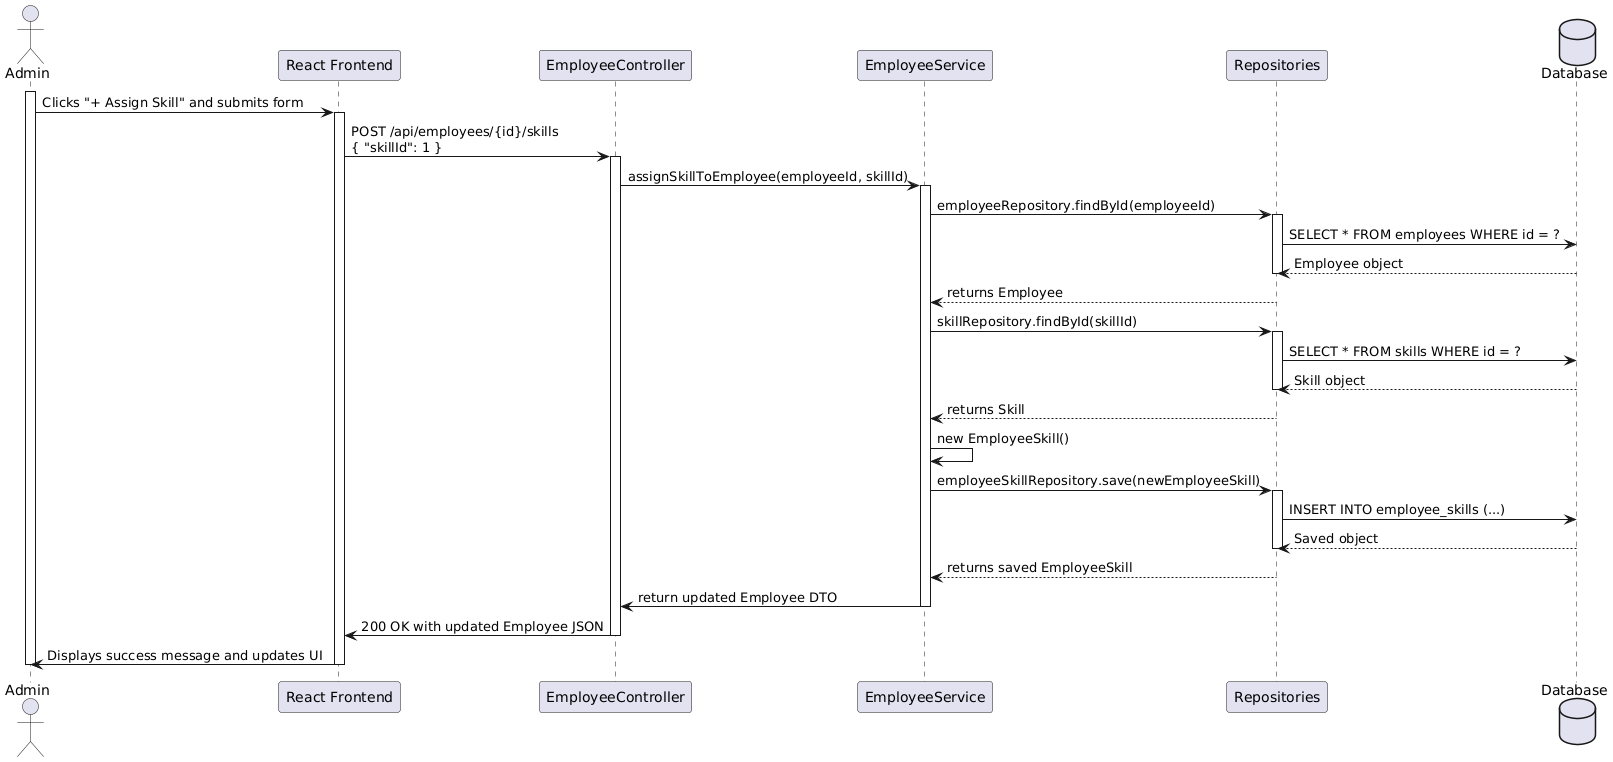

The diagram above was rendered by PlantUML. Its source (embedded in the PNG):
@startuml
' Sequence Diagram: Admin Assigns a Skill

actor Admin
participant "React Frontend" as FE
participant "EmployeeController" as Controller
participant "EmployeeService" as Service
participant "Repositories" as Repo
database "Database" as DB

activate Admin
Admin -> FE: Clicks "+ Assign Skill" and submits form
activate FE

FE -> Controller: POST /api/employees/{id}/skills\n{ "skillId": 1 }
activate Controller

Controller -> Service: assignSkillToEmployee(employeeId, skillId)
activate Service

Service -> Repo: employeeRepository.findById(employeeId)
activate Repo
Repo -> DB: SELECT * FROM employees WHERE id = ?
DB --> Repo: Employee object
deactivate Repo
Service <-- Repo: returns Employee

Service -> Repo: skillRepository.findById(skillId)
activate Repo
Repo -> DB: SELECT * FROM skills WHERE id = ?
DB --> Repo: Skill object
deactivate Repo
Service <-- Repo: returns Skill

Service -> Service: new EmployeeSkill()
Service -> Repo: employeeSkillRepository.save(newEmployeeSkill)
activate Repo
Repo -> DB: INSERT INTO employee_skills (...)
DB --> Repo: Saved object
deactivate Repo
Service <-- Repo: returns saved EmployeeSkill

Service -> Controller: return updated Employee DTO
deactivate Service

Controller -> FE: 200 OK with updated Employee JSON
deactivate Controller

FE -> Admin: Displays success message and updates UI
deactivate FE
deactivate Admin
@enduml